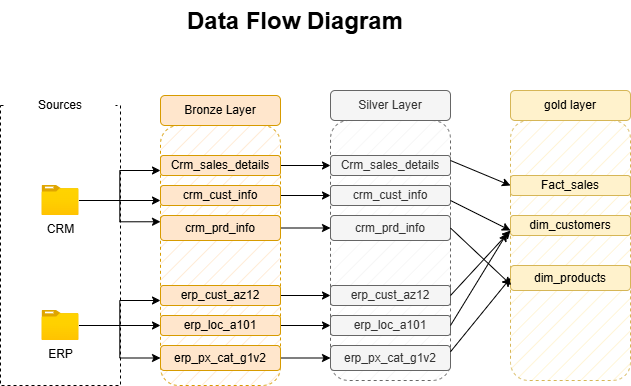

The diagram above was exported from draw.io. Its source (the exported page's mxGraphModel, read from the mxfile embedded in the PNG):
<mxGraphModel dx="772" dy="501" grid="1" gridSize="10" guides="1" tooltips="1" connect="1" arrows="1" fold="1" page="1" pageScale="1" pageWidth="850" pageHeight="1100" math="0" shadow="0">
  <root>
    <mxCell id="0" />
    <mxCell id="1" parent="0" />
    <mxCell id="rwO-RQBzuq9_bJI6AcMO-1" value="" style="rounded=0;whiteSpace=wrap;html=1;fillColor=none;strokeColor=default;dashed=1;" parent="1" vertex="1">
      <mxGeometry x="40" y="120" width="120" height="280" as="geometry" />
    </mxCell>
    <mxCell id="rwO-RQBzuq9_bJI6AcMO-2" value="Sources" style="rounded=1;whiteSpace=wrap;html=1;fillColor=default;strokeColor=none;dashed=1;" parent="1" vertex="1">
      <mxGeometry x="45" y="100" width="110" height="40" as="geometry" />
    </mxCell>
    <mxCell id="rwO-RQBzuq9_bJI6AcMO-10" style="edgeStyle=orthogonalEdgeStyle;rounded=0;orthogonalLoop=1;jettySize=auto;html=1;entryX=0;entryY=0.75;entryDx=0;entryDy=0;" parent="1" source="rwO-RQBzuq9_bJI6AcMO-3" target="rwO-RQBzuq9_bJI6AcMO-8" edge="1">
      <mxGeometry relative="1" as="geometry" />
    </mxCell>
    <mxCell id="rwO-RQBzuq9_bJI6AcMO-11" style="edgeStyle=orthogonalEdgeStyle;rounded=0;orthogonalLoop=1;jettySize=auto;html=1;entryX=0;entryY=0.75;entryDx=0;entryDy=0;" parent="1" source="rwO-RQBzuq9_bJI6AcMO-3" target="rwO-RQBzuq9_bJI6AcMO-7" edge="1">
      <mxGeometry relative="1" as="geometry" />
    </mxCell>
    <mxCell id="rwO-RQBzuq9_bJI6AcMO-12" style="edgeStyle=orthogonalEdgeStyle;rounded=0;orthogonalLoop=1;jettySize=auto;html=1;entryX=0;entryY=0.25;entryDx=0;entryDy=0;" parent="1" source="rwO-RQBzuq9_bJI6AcMO-3" target="rwO-RQBzuq9_bJI6AcMO-9" edge="1">
      <mxGeometry relative="1" as="geometry" />
    </mxCell>
    <mxCell id="rwO-RQBzuq9_bJI6AcMO-3" value="CRM" style="image;aspect=fixed;html=1;points=[];align=center;fontSize=12;image=img/lib/azure2/general/Folder_Blank.svg;" parent="1" vertex="1">
      <mxGeometry x="81.52" y="200" width="36.96" height="30" as="geometry" />
    </mxCell>
    <mxCell id="rwO-RQBzuq9_bJI6AcMO-19" style="edgeStyle=orthogonalEdgeStyle;rounded=0;orthogonalLoop=1;jettySize=auto;html=1;entryX=0;entryY=0.75;entryDx=0;entryDy=0;" parent="1" source="rwO-RQBzuq9_bJI6AcMO-4" target="rwO-RQBzuq9_bJI6AcMO-13" edge="1">
      <mxGeometry relative="1" as="geometry" />
    </mxCell>
    <mxCell id="rwO-RQBzuq9_bJI6AcMO-20" style="edgeStyle=orthogonalEdgeStyle;rounded=0;orthogonalLoop=1;jettySize=auto;html=1;entryX=0;entryY=0.5;entryDx=0;entryDy=0;" parent="1" source="rwO-RQBzuq9_bJI6AcMO-4" target="rwO-RQBzuq9_bJI6AcMO-14" edge="1">
      <mxGeometry relative="1" as="geometry" />
    </mxCell>
    <mxCell id="rwO-RQBzuq9_bJI6AcMO-21" style="edgeStyle=orthogonalEdgeStyle;rounded=0;orthogonalLoop=1;jettySize=auto;html=1;entryX=0;entryY=0.5;entryDx=0;entryDy=0;" parent="1" source="rwO-RQBzuq9_bJI6AcMO-4" target="rwO-RQBzuq9_bJI6AcMO-15" edge="1">
      <mxGeometry relative="1" as="geometry" />
    </mxCell>
    <mxCell id="rwO-RQBzuq9_bJI6AcMO-4" value="ERP" style="image;aspect=fixed;html=1;points=[];align=center;fontSize=12;image=img/lib/azure2/general/Folder_Blank.svg;" parent="1" vertex="1">
      <mxGeometry x="81.52" y="325" width="36.96" height="30" as="geometry" />
    </mxCell>
    <mxCell id="rwO-RQBzuq9_bJI6AcMO-5" value="" style="rounded=1;whiteSpace=wrap;html=1;fillColor=#ffe6cc;strokeColor=#d79b00;dashed=1;fillStyle=hatch;" parent="1" vertex="1">
      <mxGeometry x="200" y="140" width="120" height="260" as="geometry" />
    </mxCell>
    <mxCell id="rwO-RQBzuq9_bJI6AcMO-6" value="Bronze Layer" style="rounded=1;whiteSpace=wrap;html=1;fillColor=#ffe6cc;strokeColor=#d79b00;" parent="1" vertex="1">
      <mxGeometry x="200" y="110" width="120" height="30" as="geometry" />
    </mxCell>
    <mxCell id="rwO-RQBzuq9_bJI6AcMO-31" style="edgeStyle=orthogonalEdgeStyle;rounded=0;orthogonalLoop=1;jettySize=auto;html=1;entryX=0;entryY=0.5;entryDx=0;entryDy=0;" parent="1" source="rwO-RQBzuq9_bJI6AcMO-7" target="rwO-RQBzuq9_bJI6AcMO-24" edge="1">
      <mxGeometry relative="1" as="geometry" />
    </mxCell>
    <mxCell id="rwO-RQBzuq9_bJI6AcMO-7" value="Crm_sales_details" style="rounded=1;whiteSpace=wrap;html=1;fillColor=#ffe6cc;strokeColor=#d79b00;" parent="1" vertex="1">
      <mxGeometry x="200" y="170" width="120" height="20" as="geometry" />
    </mxCell>
    <mxCell id="rwO-RQBzuq9_bJI6AcMO-32" style="edgeStyle=orthogonalEdgeStyle;rounded=0;orthogonalLoop=1;jettySize=auto;html=1;entryX=0;entryY=0.5;entryDx=0;entryDy=0;" parent="1" source="rwO-RQBzuq9_bJI6AcMO-8" target="rwO-RQBzuq9_bJI6AcMO-25" edge="1">
      <mxGeometry relative="1" as="geometry" />
    </mxCell>
    <mxCell id="rwO-RQBzuq9_bJI6AcMO-8" value="crm_cust_info" style="rounded=1;whiteSpace=wrap;html=1;fillColor=#ffe6cc;strokeColor=#d79b00;" parent="1" vertex="1">
      <mxGeometry x="200" y="200" width="120" height="20" as="geometry" />
    </mxCell>
    <mxCell id="rwO-RQBzuq9_bJI6AcMO-33" style="edgeStyle=orthogonalEdgeStyle;rounded=0;orthogonalLoop=1;jettySize=auto;html=1;entryX=0;entryY=0.5;entryDx=0;entryDy=0;" parent="1" source="rwO-RQBzuq9_bJI6AcMO-9" target="rwO-RQBzuq9_bJI6AcMO-26" edge="1">
      <mxGeometry relative="1" as="geometry" />
    </mxCell>
    <mxCell id="rwO-RQBzuq9_bJI6AcMO-9" value="crm_prd_info" style="rounded=1;whiteSpace=wrap;html=1;fillColor=#ffe6cc;strokeColor=#d79b00;" parent="1" vertex="1">
      <mxGeometry x="200" y="230" width="120" height="25" as="geometry" />
    </mxCell>
    <mxCell id="rwO-RQBzuq9_bJI6AcMO-37" style="edgeStyle=orthogonalEdgeStyle;rounded=0;orthogonalLoop=1;jettySize=auto;html=1;entryX=0;entryY=0.5;entryDx=0;entryDy=0;" parent="1" source="rwO-RQBzuq9_bJI6AcMO-13" target="rwO-RQBzuq9_bJI6AcMO-27" edge="1">
      <mxGeometry relative="1" as="geometry" />
    </mxCell>
    <mxCell id="rwO-RQBzuq9_bJI6AcMO-13" value="erp_cust_az12" style="rounded=1;whiteSpace=wrap;html=1;fillColor=#ffe6cc;strokeColor=#d79b00;" parent="1" vertex="1">
      <mxGeometry x="200" y="300" width="120" height="20" as="geometry" />
    </mxCell>
    <mxCell id="rwO-RQBzuq9_bJI6AcMO-35" style="edgeStyle=orthogonalEdgeStyle;rounded=0;orthogonalLoop=1;jettySize=auto;html=1;entryX=0;entryY=0.5;entryDx=0;entryDy=0;" parent="1" source="rwO-RQBzuq9_bJI6AcMO-14" target="rwO-RQBzuq9_bJI6AcMO-28" edge="1">
      <mxGeometry relative="1" as="geometry" />
    </mxCell>
    <mxCell id="rwO-RQBzuq9_bJI6AcMO-14" value="erp_loc_a101" style="rounded=1;whiteSpace=wrap;html=1;fillColor=#ffe6cc;strokeColor=#d79b00;" parent="1" vertex="1">
      <mxGeometry x="200" y="330" width="120" height="20" as="geometry" />
    </mxCell>
    <mxCell id="rwO-RQBzuq9_bJI6AcMO-36" style="edgeStyle=orthogonalEdgeStyle;rounded=0;orthogonalLoop=1;jettySize=auto;html=1;entryX=0;entryY=0.5;entryDx=0;entryDy=0;" parent="1" source="rwO-RQBzuq9_bJI6AcMO-15" target="rwO-RQBzuq9_bJI6AcMO-29" edge="1">
      <mxGeometry relative="1" as="geometry" />
    </mxCell>
    <mxCell id="rwO-RQBzuq9_bJI6AcMO-15" value="erp_px_cat_g1v2" style="rounded=1;whiteSpace=wrap;html=1;fillColor=#ffe6cc;strokeColor=#d79b00;" parent="1" vertex="1">
      <mxGeometry x="200" y="360" width="120" height="25" as="geometry" />
    </mxCell>
    <mxCell id="rwO-RQBzuq9_bJI6AcMO-22" value="" style="rounded=1;whiteSpace=wrap;html=1;fillColor=#f5f5f5;strokeColor=#666666;dashed=1;fillStyle=hatch;fontColor=#333333;" parent="1" vertex="1">
      <mxGeometry x="370" y="135" width="120" height="260" as="geometry" />
    </mxCell>
    <mxCell id="rwO-RQBzuq9_bJI6AcMO-23" value="Silver Layer" style="rounded=1;whiteSpace=wrap;html=1;fillColor=#f5f5f5;strokeColor=#666666;fontColor=#333333;" parent="1" vertex="1">
      <mxGeometry x="370" y="105" width="120" height="30" as="geometry" />
    </mxCell>
    <mxCell id="rwO-RQBzuq9_bJI6AcMO-24" value="Crm_sales_details" style="rounded=1;whiteSpace=wrap;html=1;fillColor=#f5f5f5;strokeColor=#666666;fontColor=#333333;" parent="1" vertex="1">
      <mxGeometry x="370" y="170" width="120" height="20" as="geometry" />
    </mxCell>
    <mxCell id="rwO-RQBzuq9_bJI6AcMO-25" value="crm_cust_info" style="rounded=1;whiteSpace=wrap;html=1;fillColor=#f5f5f5;strokeColor=#666666;fontColor=#333333;" parent="1" vertex="1">
      <mxGeometry x="370" y="200" width="120" height="20" as="geometry" />
    </mxCell>
    <mxCell id="rwO-RQBzuq9_bJI6AcMO-26" value="crm_prd_info" style="rounded=1;whiteSpace=wrap;html=1;fillColor=#f5f5f5;strokeColor=#666666;fontColor=#333333;" parent="1" vertex="1">
      <mxGeometry x="370" y="230" width="120" height="25" as="geometry" />
    </mxCell>
    <mxCell id="rwO-RQBzuq9_bJI6AcMO-27" value="erp_cust_az12" style="rounded=1;whiteSpace=wrap;html=1;fillColor=#f5f5f5;strokeColor=#666666;fontColor=#333333;" parent="1" vertex="1">
      <mxGeometry x="370" y="300" width="120" height="20" as="geometry" />
    </mxCell>
    <mxCell id="rwO-RQBzuq9_bJI6AcMO-28" value="erp_loc_a101" style="rounded=1;whiteSpace=wrap;html=1;fillColor=#f5f5f5;strokeColor=#666666;fontColor=#333333;" parent="1" vertex="1">
      <mxGeometry x="370" y="330" width="120" height="20" as="geometry" />
    </mxCell>
    <mxCell id="rwO-RQBzuq9_bJI6AcMO-29" value="erp_px_cat_g1v2" style="rounded=1;whiteSpace=wrap;html=1;fillColor=#f5f5f5;strokeColor=#666666;fontColor=#333333;" parent="1" vertex="1">
      <mxGeometry x="370" y="360" width="120" height="25" as="geometry" />
    </mxCell>
    <mxCell id="rwO-RQBzuq9_bJI6AcMO-38" value="" style="rounded=1;whiteSpace=wrap;html=1;fillColor=#fff2cc;strokeColor=#d6b656;dashed=1;fillStyle=hatch;" parent="1" vertex="1">
      <mxGeometry x="550" y="135" width="120" height="260" as="geometry" />
    </mxCell>
    <mxCell id="rwO-RQBzuq9_bJI6AcMO-39" value="gold layer" style="rounded=1;whiteSpace=wrap;html=1;fillColor=#fff2cc;strokeColor=#d6b656;" parent="1" vertex="1">
      <mxGeometry x="550" y="105" width="120" height="30" as="geometry" />
    </mxCell>
    <mxCell id="rwO-RQBzuq9_bJI6AcMO-40" value="Fact_sales" style="rounded=1;whiteSpace=wrap;html=1;fillColor=#fff2cc;strokeColor=#d6b656;" parent="1" vertex="1">
      <mxGeometry x="550" y="190" width="120" height="20" as="geometry" />
    </mxCell>
    <mxCell id="rwO-RQBzuq9_bJI6AcMO-41" value="dim_customers" style="rounded=1;whiteSpace=wrap;html=1;fillColor=#fff2cc;strokeColor=#d6b656;" parent="1" vertex="1">
      <mxGeometry x="550" y="230" width="120" height="20" as="geometry" />
    </mxCell>
    <mxCell id="rwO-RQBzuq9_bJI6AcMO-42" value="dim_products" style="rounded=1;whiteSpace=wrap;html=1;fillColor=#fff2cc;strokeColor=#d6b656;" parent="1" vertex="1">
      <mxGeometry x="550" y="280" width="120" height="25" as="geometry" />
    </mxCell>
    <mxCell id="rwO-RQBzuq9_bJI6AcMO-47" value="" style="endArrow=classic;html=1;rounded=0;exitX=1;exitY=0.25;exitDx=0;exitDy=0;entryX=0;entryY=0.25;entryDx=0;entryDy=0;" parent="1" source="rwO-RQBzuq9_bJI6AcMO-24" target="rwO-RQBzuq9_bJI6AcMO-38" edge="1">
      <mxGeometry width="50" height="50" relative="1" as="geometry">
        <mxPoint x="500" y="120" as="sourcePoint" />
        <mxPoint x="550" y="70" as="targetPoint" />
      </mxGeometry>
    </mxCell>
    <mxCell id="rwO-RQBzuq9_bJI6AcMO-49" value="" style="endArrow=classic;html=1;rounded=0;exitX=1;exitY=0.75;exitDx=0;exitDy=0;entryX=0;entryY=0.75;entryDx=0;entryDy=0;" parent="1" source="rwO-RQBzuq9_bJI6AcMO-25" target="rwO-RQBzuq9_bJI6AcMO-41" edge="1">
      <mxGeometry width="50" height="50" relative="1" as="geometry">
        <mxPoint x="490" y="250" as="sourcePoint" />
        <mxPoint x="540" y="200" as="targetPoint" />
      </mxGeometry>
    </mxCell>
    <mxCell id="rwO-RQBzuq9_bJI6AcMO-50" value="" style="endArrow=classic;html=1;rounded=0;exitX=1;exitY=0.5;exitDx=0;exitDy=0;entryX=0.006;entryY=0.633;entryDx=0;entryDy=0;entryPerimeter=0;" parent="1" source="rwO-RQBzuq9_bJI6AcMO-26" target="rwO-RQBzuq9_bJI6AcMO-38" edge="1">
      <mxGeometry width="50" height="50" relative="1" as="geometry">
        <mxPoint x="500" y="250" as="sourcePoint" />
        <mxPoint x="550" y="200" as="targetPoint" />
      </mxGeometry>
    </mxCell>
    <mxCell id="rwO-RQBzuq9_bJI6AcMO-51" value="" style="endArrow=classic;html=1;rounded=0;exitX=1;exitY=0.5;exitDx=0;exitDy=0;entryX=0;entryY=0.75;entryDx=0;entryDy=0;" parent="1" source="rwO-RQBzuq9_bJI6AcMO-27" target="rwO-RQBzuq9_bJI6AcMO-41" edge="1">
      <mxGeometry width="50" height="50" relative="1" as="geometry">
        <mxPoint x="500" y="305" as="sourcePoint" />
        <mxPoint x="550" y="255" as="targetPoint" />
      </mxGeometry>
    </mxCell>
    <mxCell id="rwO-RQBzuq9_bJI6AcMO-52" value="" style="endArrow=classic;html=1;rounded=0;exitX=1;exitY=0.5;exitDx=0;exitDy=0;entryX=-0.028;entryY=0.433;entryDx=0;entryDy=0;entryPerimeter=0;" parent="1" source="rwO-RQBzuq9_bJI6AcMO-28" target="rwO-RQBzuq9_bJI6AcMO-38" edge="1">
      <mxGeometry width="50" height="50" relative="1" as="geometry">
        <mxPoint x="500" y="330" as="sourcePoint" />
        <mxPoint x="550" y="280" as="targetPoint" />
      </mxGeometry>
    </mxCell>
    <mxCell id="rwO-RQBzuq9_bJI6AcMO-53" value="" style="endArrow=classic;html=1;rounded=0;exitX=1;exitY=0.25;exitDx=0;exitDy=0;entryX=0;entryY=0.5;entryDx=0;entryDy=0;" parent="1" source="rwO-RQBzuq9_bJI6AcMO-29" target="rwO-RQBzuq9_bJI6AcMO-42" edge="1">
      <mxGeometry width="50" height="50" relative="1" as="geometry">
        <mxPoint x="500" y="360" as="sourcePoint" />
        <mxPoint x="550" y="310" as="targetPoint" />
      </mxGeometry>
    </mxCell>
    <mxCell id="rwO-RQBzuq9_bJI6AcMO-55" value="&lt;h1 style=&quot;margin-top: 0px;&quot;&gt;Data Flow Diagram&lt;/h1&gt;" style="text;html=1;whiteSpace=wrap;overflow=hidden;rounded=0;" parent="1" vertex="1">
      <mxGeometry x="225" y="15" width="400" height="55" as="geometry" />
    </mxCell>
  </root>
</mxGraphModel>